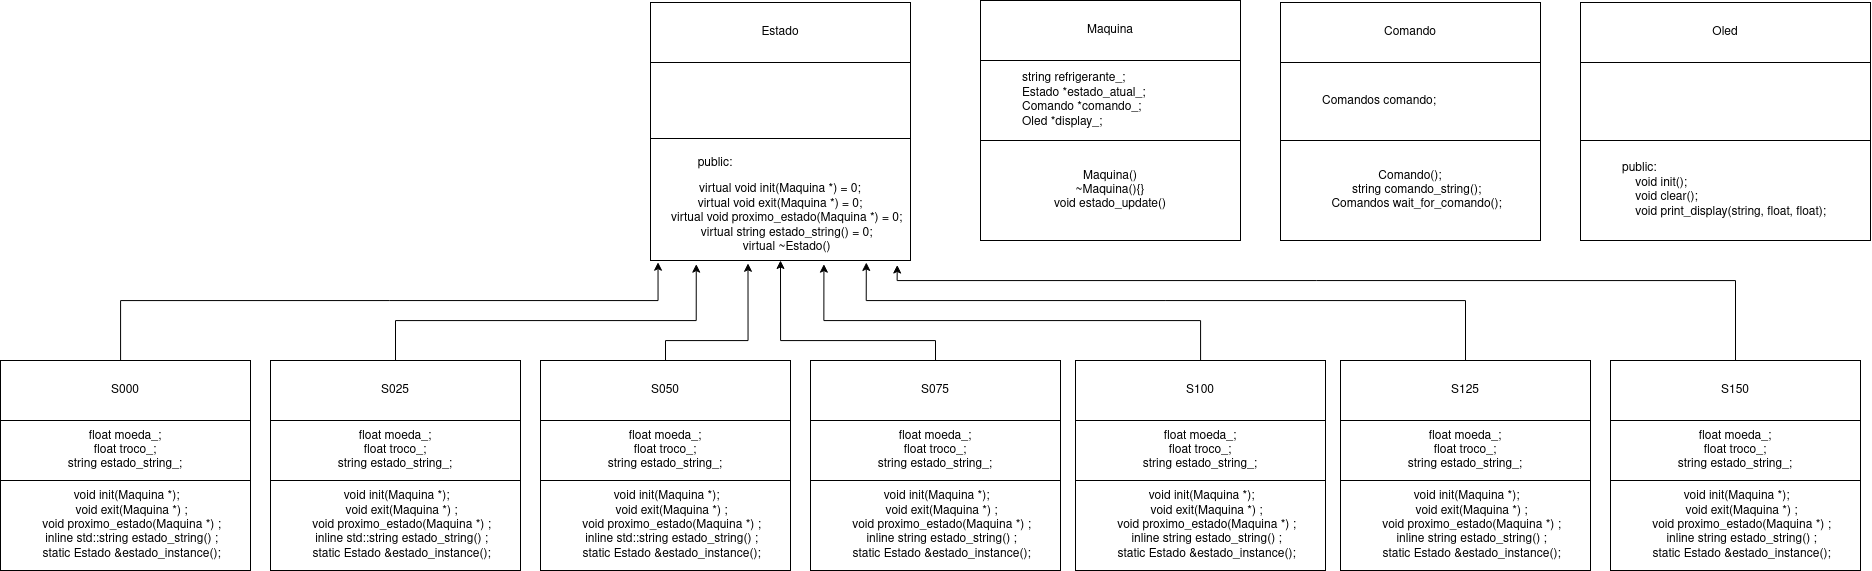

The diagram above was exported from draw.io. Its source (the exported page's mxGraphModel, read from the mxfile embedded in the PNG):
<mxGraphModel dx="3457" dy="1445" grid="1" gridSize="10" guides="1" tooltips="1" connect="1" arrows="1" fold="1" page="1" pageScale="1" pageWidth="850" pageHeight="1100" math="0" shadow="0">
  <root>
    <mxCell id="0" />
    <mxCell id="1" parent="0" />
    <mxCell id="2" value="Estado" style="rounded=0;whiteSpace=wrap;html=1;" vertex="1" parent="1">
      <mxGeometry y="12" width="260" height="60" as="geometry" />
    </mxCell>
    <mxCell id="3" value="" style="edgeStyle=orthogonalEdgeStyle;rounded=0;orthogonalLoop=1;jettySize=auto;html=1;" edge="1" source="4" target="5" parent="1">
      <mxGeometry relative="1" as="geometry" />
    </mxCell>
    <mxCell id="4" value="" style="rounded=0;whiteSpace=wrap;html=1;align=center;" vertex="1" parent="1">
      <mxGeometry y="72" width="260" height="76" as="geometry" />
    </mxCell>
    <mxCell id="5" value="&lt;div&gt;&lt;blockquote&gt;&lt;div align=&quot;left&quot;&gt;public:&lt;br&gt;&lt;/div&gt;&lt;/blockquote&gt;virtual void init(Maquina *) = 0;&lt;/div&gt;&lt;div&gt;virtual void exit(Maquina *) = 0;&lt;/div&gt;&amp;nbsp;&amp;nbsp;&amp;nbsp; virtual void proximo_estado(Maquina *) = 0;&lt;br&gt;&amp;nbsp;&amp;nbsp;&amp;nbsp; virtual string estado_string() = 0;&lt;br&gt;&amp;nbsp;&amp;nbsp;&amp;nbsp; virtual ~Estado()" style="rounded=0;whiteSpace=wrap;html=1;" vertex="1" parent="1">
      <mxGeometry y="148" width="260" height="122" as="geometry" />
    </mxCell>
    <mxCell id="6" value="Maquina" style="rounded=0;whiteSpace=wrap;html=1;" vertex="1" parent="1">
      <mxGeometry x="330" y="10" width="260" height="60" as="geometry" />
    </mxCell>
    <mxCell id="7" value="&lt;blockquote&gt;&lt;div align=&quot;left&quot;&gt;string refrigerante_;&lt;/div&gt;&lt;div align=&quot;left&quot;&gt;Estado *estado_atual_;&lt;br&gt;&lt;/div&gt;&lt;div align=&quot;left&quot;&gt;Comando *comando_;&lt;br&gt;Oled *display_;&lt;br&gt;&lt;/div&gt;&lt;/blockquote&gt;" style="rounded=0;whiteSpace=wrap;html=1;align=left;" vertex="1" parent="1">
      <mxGeometry x="330" y="70" width="260" height="80" as="geometry" />
    </mxCell>
    <mxCell id="8" value="&lt;div&gt;Maquina()&lt;/div&gt;&lt;div&gt;~Maquina(){}&lt;/div&gt;&lt;div&gt;void estado_update()&lt;br&gt;&lt;/div&gt;" style="rounded=0;whiteSpace=wrap;html=1;" vertex="1" parent="1">
      <mxGeometry x="330" y="150" width="260" height="100" as="geometry" />
    </mxCell>
    <mxCell id="9" value="Comando" style="rounded=0;whiteSpace=wrap;html=1;" vertex="1" parent="1">
      <mxGeometry x="630" y="12" width="260" height="60" as="geometry" />
    </mxCell>
    <mxCell id="10" value="&lt;blockquote&gt;Comandos comando;&lt;/blockquote&gt;" style="rounded=0;whiteSpace=wrap;html=1;align=left;" vertex="1" parent="1">
      <mxGeometry x="630" y="72" width="260" height="78" as="geometry" />
    </mxCell>
    <mxCell id="11" value="Comando();&lt;br&gt;&amp;nbsp;&amp;nbsp;&amp;nbsp; string comando_string();&lt;br&gt;&amp;nbsp;&amp;nbsp;&amp;nbsp; Comandos wait_for_comando();" style="rounded=0;whiteSpace=wrap;html=1;" vertex="1" parent="1">
      <mxGeometry x="630" y="150" width="260" height="100" as="geometry" />
    </mxCell>
    <mxCell id="12" style="edgeStyle=orthogonalEdgeStyle;rounded=0;orthogonalLoop=1;jettySize=auto;html=1;entryX=0.029;entryY=1.014;entryDx=0;entryDy=0;exitX=0.5;exitY=0;exitDx=0;exitDy=0;entryPerimeter=0;" edge="1" source="13" target="5" parent="1">
      <mxGeometry relative="1" as="geometry">
        <Array as="points">
          <mxPoint x="-530" y="370" />
          <mxPoint x="-530" y="310" />
          <mxPoint x="8" y="310" />
        </Array>
      </mxGeometry>
    </mxCell>
    <mxCell id="13" value="S000" style="rounded=0;whiteSpace=wrap;html=1;" vertex="1" parent="1">
      <mxGeometry x="-650" y="370" width="250" height="60" as="geometry" />
    </mxCell>
    <mxCell id="14" value="Oled" style="rounded=0;whiteSpace=wrap;html=1;" vertex="1" parent="1">
      <mxGeometry x="930" y="12" width="290" height="60" as="geometry" />
    </mxCell>
    <mxCell id="15" value="" style="rounded=0;whiteSpace=wrap;html=1;align=left;" vertex="1" parent="1">
      <mxGeometry x="930" y="72" width="290" height="78" as="geometry" />
    </mxCell>
    <mxCell id="16" value="&lt;blockquote&gt;public:&lt;br&gt;&amp;nbsp;&amp;nbsp;&amp;nbsp; void init();&lt;br&gt;&amp;nbsp;&amp;nbsp;&amp;nbsp; void clear();&lt;br&gt;&amp;nbsp;&amp;nbsp;&amp;nbsp; void print_display(string, float, float);&lt;/blockquote&gt;" style="rounded=0;whiteSpace=wrap;html=1;align=left;" vertex="1" parent="1">
      <mxGeometry x="930" y="150" width="290" height="100" as="geometry" />
    </mxCell>
    <mxCell id="17" value="&lt;div align=&quot;center&quot;&gt;float moeda_;&lt;/div&gt;&lt;div align=&quot;center&quot;&gt;float troco_;&lt;/div&gt;&lt;div align=&quot;center&quot;&gt;string estado_string_;&lt;/div&gt;" style="rounded=0;whiteSpace=wrap;html=1;align=center;" vertex="1" parent="1">
      <mxGeometry x="-650" y="430" width="250" height="60" as="geometry" />
    </mxCell>
    <mxCell id="18" value="&amp;nbsp;void init(Maquina *);&lt;br&gt;&amp;nbsp;&amp;nbsp;&amp;nbsp; void exit(Maquina *) ;&lt;br&gt;&amp;nbsp;&amp;nbsp;&amp;nbsp; void proximo_estado(Maquina *) ;&lt;br&gt;&amp;nbsp;&amp;nbsp;&amp;nbsp; inline std::string estado_string() ;&lt;br&gt;&amp;nbsp;&amp;nbsp;&amp;nbsp; static Estado &amp;amp;estado_instance();" style="rounded=0;whiteSpace=wrap;html=1;" vertex="1" parent="1">
      <mxGeometry x="-650" y="490" width="250" height="90" as="geometry" />
    </mxCell>
    <mxCell id="19" value="S025" style="rounded=0;whiteSpace=wrap;html=1;" vertex="1" parent="1">
      <mxGeometry x="-380" y="370" width="250" height="60" as="geometry" />
    </mxCell>
    <mxCell id="20" value="&lt;div align=&quot;center&quot;&gt;float moeda_;&lt;/div&gt;&lt;div align=&quot;center&quot;&gt;float troco_;&lt;/div&gt;&lt;div align=&quot;center&quot;&gt;string estado_string_;&lt;/div&gt;" style="rounded=0;whiteSpace=wrap;html=1;align=center;" vertex="1" parent="1">
      <mxGeometry x="-380" y="430" width="250" height="60" as="geometry" />
    </mxCell>
    <mxCell id="21" value="&amp;nbsp;void init(Maquina *);&lt;br&gt;&amp;nbsp;&amp;nbsp;&amp;nbsp; void exit(Maquina *) ;&lt;br&gt;&amp;nbsp;&amp;nbsp;&amp;nbsp; void proximo_estado(Maquina *) ;&lt;br&gt;&amp;nbsp;&amp;nbsp;&amp;nbsp; inline std::string estado_string() ;&lt;br&gt;&amp;nbsp;&amp;nbsp;&amp;nbsp; static Estado &amp;amp;estado_instance();" style="rounded=0;whiteSpace=wrap;html=1;" vertex="1" parent="1">
      <mxGeometry x="-380" y="490" width="250" height="90" as="geometry" />
    </mxCell>
    <mxCell id="22" value="S050" style="rounded=0;whiteSpace=wrap;html=1;" vertex="1" parent="1">
      <mxGeometry x="-110" y="370" width="250" height="60" as="geometry" />
    </mxCell>
    <mxCell id="23" value="&lt;div align=&quot;center&quot;&gt;float moeda_;&lt;/div&gt;&lt;div align=&quot;center&quot;&gt;float troco_;&lt;/div&gt;&lt;div align=&quot;center&quot;&gt;string estado_string_;&lt;/div&gt;" style="rounded=0;whiteSpace=wrap;html=1;align=center;" vertex="1" parent="1">
      <mxGeometry x="-110" y="430" width="250" height="60" as="geometry" />
    </mxCell>
    <mxCell id="24" value="&amp;nbsp;void init(Maquina *);&lt;br&gt;&amp;nbsp;&amp;nbsp;&amp;nbsp; void exit(Maquina *) ;&lt;br&gt;&amp;nbsp;&amp;nbsp;&amp;nbsp; void proximo_estado(Maquina *) ;&lt;br&gt;&amp;nbsp;&amp;nbsp;&amp;nbsp; inline std::string estado_string() ;&lt;br&gt;&amp;nbsp;&amp;nbsp;&amp;nbsp; static Estado &amp;amp;estado_instance();" style="rounded=0;whiteSpace=wrap;html=1;" vertex="1" parent="1">
      <mxGeometry x="-110" y="490" width="250" height="90" as="geometry" />
    </mxCell>
    <mxCell id="25" style="edgeStyle=orthogonalEdgeStyle;rounded=0;orthogonalLoop=1;jettySize=auto;html=1;entryX=0.5;entryY=1;entryDx=0;entryDy=0;" edge="1" source="26" target="5" parent="1">
      <mxGeometry relative="1" as="geometry">
        <Array as="points">
          <mxPoint x="285" y="350" />
          <mxPoint x="130" y="350" />
        </Array>
      </mxGeometry>
    </mxCell>
    <mxCell id="26" value="S075" style="rounded=0;whiteSpace=wrap;html=1;" vertex="1" parent="1">
      <mxGeometry x="160" y="370" width="250" height="60" as="geometry" />
    </mxCell>
    <mxCell id="27" value="&lt;div align=&quot;center&quot;&gt;float moeda_;&lt;/div&gt;&lt;div align=&quot;center&quot;&gt;float troco_;&lt;/div&gt;&lt;div align=&quot;center&quot;&gt;string estado_string_;&lt;/div&gt;" style="rounded=0;whiteSpace=wrap;html=1;align=center;" vertex="1" parent="1">
      <mxGeometry x="160" y="430" width="250" height="60" as="geometry" />
    </mxCell>
    <mxCell id="28" value="&amp;nbsp;void init(Maquina *);&lt;br&gt;&amp;nbsp;&amp;nbsp;&amp;nbsp; void exit(Maquina *) ;&lt;br&gt;&amp;nbsp;&amp;nbsp;&amp;nbsp; void proximo_estado(Maquina *) ;&lt;br&gt;&amp;nbsp;&amp;nbsp;&amp;nbsp; inline string estado_string() ;&lt;br&gt;&amp;nbsp;&amp;nbsp;&amp;nbsp; static Estado &amp;amp;estado_instance();" style="rounded=0;whiteSpace=wrap;html=1;" vertex="1" parent="1">
      <mxGeometry x="160" y="490" width="250" height="90" as="geometry" />
    </mxCell>
    <mxCell id="29" value="S100" style="rounded=0;whiteSpace=wrap;html=1;" vertex="1" parent="1">
      <mxGeometry x="425" y="370" width="250" height="60" as="geometry" />
    </mxCell>
    <mxCell id="30" value="&lt;div align=&quot;center&quot;&gt;float moeda_;&lt;/div&gt;&lt;div align=&quot;center&quot;&gt;float troco_;&lt;/div&gt;&lt;div align=&quot;center&quot;&gt;string estado_string_;&lt;/div&gt;" style="rounded=0;whiteSpace=wrap;html=1;align=center;" vertex="1" parent="1">
      <mxGeometry x="425" y="430" width="250" height="60" as="geometry" />
    </mxCell>
    <mxCell id="31" value="&amp;nbsp;void init(Maquina *);&lt;br&gt;&amp;nbsp;&amp;nbsp;&amp;nbsp; void exit(Maquina *) ;&lt;br&gt;&amp;nbsp;&amp;nbsp;&amp;nbsp; void proximo_estado(Maquina *) ;&lt;br&gt;&amp;nbsp;&amp;nbsp;&amp;nbsp; inline string estado_string() ;&lt;br&gt;&amp;nbsp;&amp;nbsp;&amp;nbsp; static Estado &amp;amp;estado_instance();" style="rounded=0;whiteSpace=wrap;html=1;" vertex="1" parent="1">
      <mxGeometry x="425" y="490" width="250" height="90" as="geometry" />
    </mxCell>
    <mxCell id="32" value="S125" style="rounded=0;whiteSpace=wrap;html=1;" vertex="1" parent="1">
      <mxGeometry x="690" y="370" width="250" height="60" as="geometry" />
    </mxCell>
    <mxCell id="33" value="&lt;div align=&quot;center&quot;&gt;float moeda_;&lt;/div&gt;&lt;div align=&quot;center&quot;&gt;float troco_;&lt;/div&gt;&lt;div align=&quot;center&quot;&gt;string estado_string_;&lt;/div&gt;" style="rounded=0;whiteSpace=wrap;html=1;align=center;" vertex="1" parent="1">
      <mxGeometry x="690" y="430" width="250" height="60" as="geometry" />
    </mxCell>
    <mxCell id="34" value="&amp;nbsp;void init(Maquina *);&lt;br&gt;&amp;nbsp;&amp;nbsp;&amp;nbsp; void exit(Maquina *) ;&lt;br&gt;&amp;nbsp;&amp;nbsp;&amp;nbsp; void proximo_estado(Maquina *) ;&lt;br&gt;&amp;nbsp;&amp;nbsp;&amp;nbsp; inline string estado_string() ;&lt;br&gt;&amp;nbsp;&amp;nbsp;&amp;nbsp; static Estado &amp;amp;estado_instance();" style="rounded=0;whiteSpace=wrap;html=1;" vertex="1" parent="1">
      <mxGeometry x="690" y="490" width="250" height="90" as="geometry" />
    </mxCell>
    <mxCell id="35" value="S150" style="rounded=0;whiteSpace=wrap;html=1;" vertex="1" parent="1">
      <mxGeometry x="960" y="370" width="250" height="60" as="geometry" />
    </mxCell>
    <mxCell id="36" value="&lt;div align=&quot;center&quot;&gt;float moeda_;&lt;/div&gt;&lt;div align=&quot;center&quot;&gt;float troco_;&lt;/div&gt;&lt;div align=&quot;center&quot;&gt;string estado_string_;&lt;/div&gt;" style="rounded=0;whiteSpace=wrap;html=1;align=center;" vertex="1" parent="1">
      <mxGeometry x="960" y="430" width="250" height="60" as="geometry" />
    </mxCell>
    <mxCell id="37" value="&amp;nbsp;void init(Maquina *);&lt;br&gt;&amp;nbsp;&amp;nbsp;&amp;nbsp; void exit(Maquina *) ;&lt;br&gt;&amp;nbsp;&amp;nbsp;&amp;nbsp; void proximo_estado(Maquina *) ;&lt;br&gt;&amp;nbsp;&amp;nbsp;&amp;nbsp; inline string estado_string() ;&lt;br&gt;&amp;nbsp;&amp;nbsp;&amp;nbsp; static Estado &amp;amp;estado_instance();" style="rounded=0;whiteSpace=wrap;html=1;" vertex="1" parent="1">
      <mxGeometry x="960" y="490" width="250" height="90" as="geometry" />
    </mxCell>
    <mxCell id="38" style="edgeStyle=orthogonalEdgeStyle;rounded=0;orthogonalLoop=1;jettySize=auto;html=1;entryX=0.176;entryY=1.03;entryDx=0;entryDy=0;entryPerimeter=0;" edge="1" source="19" target="5" parent="1">
      <mxGeometry relative="1" as="geometry">
        <Array as="points">
          <mxPoint x="-255" y="330" />
          <mxPoint x="46" y="330" />
        </Array>
      </mxGeometry>
    </mxCell>
    <mxCell id="39" style="edgeStyle=orthogonalEdgeStyle;rounded=0;orthogonalLoop=1;jettySize=auto;html=1;entryX=0.375;entryY=1.023;entryDx=0;entryDy=0;entryPerimeter=0;" edge="1" source="22" target="5" parent="1">
      <mxGeometry relative="1" as="geometry">
        <Array as="points">
          <mxPoint x="15" y="350" />
          <mxPoint x="98" y="350" />
        </Array>
      </mxGeometry>
    </mxCell>
    <mxCell id="40" style="edgeStyle=orthogonalEdgeStyle;rounded=0;orthogonalLoop=1;jettySize=auto;html=1;entryX=0.667;entryY=1.03;entryDx=0;entryDy=0;entryPerimeter=0;" edge="1" source="29" target="5" parent="1">
      <mxGeometry relative="1" as="geometry">
        <Array as="points">
          <mxPoint x="550" y="330" />
          <mxPoint x="173" y="330" />
        </Array>
      </mxGeometry>
    </mxCell>
    <mxCell id="41" style="edgeStyle=orthogonalEdgeStyle;rounded=0;orthogonalLoop=1;jettySize=auto;html=1;entryX=0.83;entryY=1.016;entryDx=0;entryDy=0;entryPerimeter=0;" edge="1" source="32" target="5" parent="1">
      <mxGeometry relative="1" as="geometry">
        <Array as="points">
          <mxPoint x="815" y="310" />
          <mxPoint x="216" y="310" />
        </Array>
      </mxGeometry>
    </mxCell>
    <mxCell id="42" style="edgeStyle=orthogonalEdgeStyle;rounded=0;orthogonalLoop=1;jettySize=auto;html=1;entryX=0.949;entryY=1.037;entryDx=0;entryDy=0;entryPerimeter=0;" edge="1" source="35" target="5" parent="1">
      <mxGeometry relative="1" as="geometry">
        <Array as="points">
          <mxPoint x="1085" y="290" />
          <mxPoint x="247" y="290" />
        </Array>
      </mxGeometry>
    </mxCell>
  </root>
</mxGraphModel>